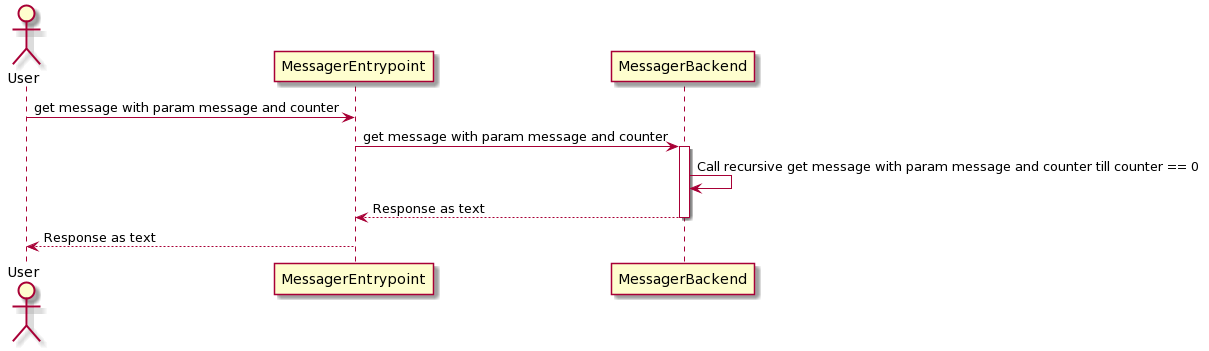

The diagram above was rendered by PlantUML. Its source (embedded in the PNG):
@startuml
actor User
User -> MessagerEntrypoint: get message with param message and counter 

MessagerEntrypoint -> MessagerBackend: get message with param message and counter
activate MessagerBackend

MessagerBackend -> MessagerBackend: Call recursive get message with param message and counter till counter == 0 

MessagerBackend --> MessagerEntrypoint: Response as text
deactivate MessagerBackend

MessagerEntrypoint --> User: Response as text
@enduml